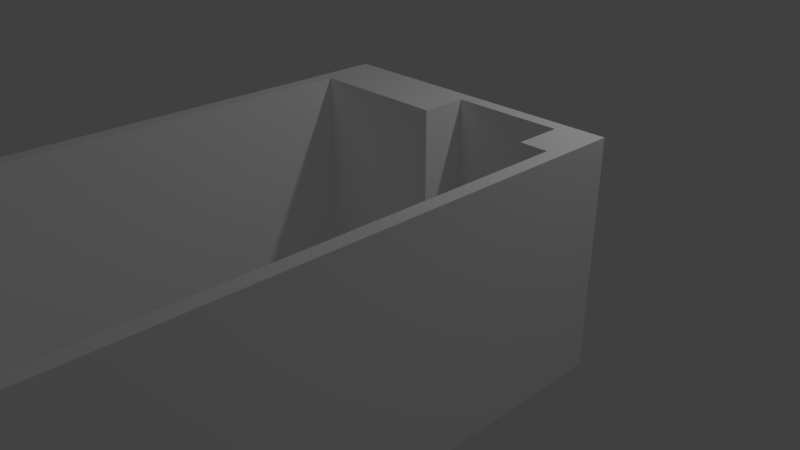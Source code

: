# Source: walls.blend  (saved by Blender 2.78.0; exported with 4.5.12 LTS)
import bpy
from mathutils import Matrix  # noqa: F401  (used for matrix-valued properties, if any)

bpy.ops.wm.read_factory_settings(use_empty=True)
scene = bpy.context.scene
scene.name = 'Scene'

# ---- collections
col_collection_1 = bpy.data.collections.new('Collection 1'); scene.collection.children.link(col_collection_1)

# ---- materials (node trees are filled in below, after node groups)
mat_material_003 = bpy.data.materials.new('Material.003')
mat_material_003.alpha_threshold = 0.0
mat_material_003.use_transparent_shadow = False
mat_material_003.diffuse_color = (1.0, 1.0, 1.0, 1.0)
mat_material_003.roughness = 0.5
mat_material_003.specular_intensity = 0.0

# ---- material node trees

# ---- world
world_world = bpy.data.worlds.new('World'); scene.world = world_world
world_world.color = (0.05088, 0.05088, 0.05088)
world_world.use_sun_shadow = False
world_world.sun_shadow_jitter_overblur = 0.0
world_world.cycles.sampling_method = 'MANUAL'

# ---- cameras
cam_camera = bpy.data.cameras.new('Camera')
cam_camera.clip_end = 100.0
cam_camera.lens = 35.0
cam_camera.sensor_width = 32.0
cam_camera.sensor_height = 18.0
cam_camera.ortho_scale = 7.314
cam_camera.dof.focus_distance = 0.0
cam_camera.dof.aperture_fstop = 128.0

# ---- lights
light_lamp = bpy.data.lights.new('Lamp', 'POINT')
light_lamp.transmission_factor = 0.0
light_lamp.cutoff_distance = 30.0
light_lamp.energy = 100.0
light_lamp.shadow_buffer_clip_start = 1.001
light_lamp.shadow_soft_size = 0.1
light_lamp.shadow_maximum_resolution = 0.006
light_lamp.use_absolute_resolution = True

# ---- meshes
me_walls_002 = bpy.data.meshes.new('Walls.002')
me_walls_002.from_pydata([(0.15, -0.65, 4.633e-08), (1.65, -0.65, 4.633e-08), (0.15, -0.65, 2.5), (1.65, -0.65, 2.5), (0.15, -6.65, 4.633e-08), (0.15, -6.65, 2.5), (0.75, -6.65, 4.633e-08), (0.75, -6.65, 2.5), (0.9, -7.55, 4.633e-08), (0.9, -7.55, 2.5), (2.4, -7.55, 4.633e-08), (2.4, -7.55, 2.5), (2.55, -6.65, 4.633e-08), (2.55, -6.65, 2.5), (3.15, -6.65, 4.633e-08), (3.15, -6.65, 2.5), (3.15, -0.65, 4.633e-08), (3.15, -0.65, 2.5), (2.85, -0.65, 4.633e-08), (2.85, -0.65, 2.5), (2.85, -0.15, 4.633e-08), (2.85, -0.15, 2.5), (1.65, -0.15, 4.633e-08), (1.65, -0.15, 2.5), (3.3, -1.907e-06, 4.633e-08), (0.0, -1.907e-06, 4.633e-08), (3.3, -1.907e-06, 2.5), (0.0, -1.907e-06, 2.5), (3.3, -6.8, 4.633e-08), (3.3, -6.8, 2.5), (2.7, -6.8, 4.633e-08), (2.7, -6.8, 2.5), (2.55, -7.7, 4.633e-08), (2.55, -7.7, 2.5), (0.75, -7.7, 4.633e-08), (0.75, -7.7, 2.5), (0.6, -6.8, 4.633e-08), (0.6, -6.8, 2.5), (0.0, -6.8, 4.633e-08), (0.0, -6.8, 2.5)], [], [(0, 1, 2), (2, 1, 3), (4, 0, 5), (5, 0, 2), (6, 4, 7), (7, 4, 5), (8, 6, 9), (9, 6, 7), (10, 8, 11), (11, 8, 9), (12, 10, 13), (13, 10, 11), (14, 12, 15), (15, 12, 13), (16, 14, 17), (17, 14, 15), (18, 16, 19), (19, 16, 17), (20, 18, 21), (21, 18, 19), (22, 20, 23), (23, 20, 21), (1, 22, 3), (3, 22, 23), (24, 25, 26), (26, 25, 27), (28, 24, 29), (29, 24, 26), (30, 28, 31), (31, 28, 29), (32, 30, 33), (33, 30, 31), (34, 32, 35), (35, 32, 33), (36, 34, 37), (37, 34, 35), (38, 36, 39), (39, 36, 37), (25, 38, 27), (27, 38, 39), (3, 23, 2), (2, 23, 27), (2, 27, 39), (27, 23, 26), (26, 23, 21), (26, 21, 17), (17, 21, 19), (26, 17, 29), (29, 17, 15), (29, 15, 31), (31, 15, 13), (31, 13, 11), (31, 11, 33), (33, 11, 9), (33, 9, 35), (35, 9, 37), (37, 9, 7), (37, 7, 5), (37, 5, 39), (39, 5, 2), (1, 0, 22), (22, 0, 25), (22, 25, 24), (25, 0, 38), (38, 0, 4), (38, 4, 36), (36, 4, 6), (36, 6, 8), (36, 8, 34), (34, 8, 10), (34, 10, 32), (32, 10, 30), (30, 10, 12), (30, 12, 14), (30, 14, 28), (28, 14, 16), (28, 16, 24), (24, 16, 20), (24, 20, 22), (16, 18, 20)])
me_walls_002.materials.append(mat_material_003)
me_walls_002.use_remesh_preserve_volume = False
me_walls_002.use_remesh_preserve_attributes = False
me_walls_002.use_mirror_vertex_groups = False
me_walls_002.update()

# ---- objects
ob_walls = bpy.data.objects.new('Walls', me_walls_002)
ob_lamp = bpy.data.objects.new('Lamp', light_lamp)
ob_camera = bpy.data.objects.new('Camera', cam_camera)

# ---- transforms, parenting, visibility, modifiers, constraints
ob_walls.location = (0.0, 0.0, 0.0)
ob_walls.lineart.crease_threshold = 0.0
ob_lamp.location = (4.076, 1.005, 5.904)
ob_lamp.rotation_euler = (0.6503, 0.05522, 1.866)
ob_lamp.lock_rotations_4d = False
ob_lamp.empty_display_type = 'ARROWS'
ob_lamp.color = (0.0, 0.0, 0.0, 0.0)
ob_lamp.lineart.crease_threshold = 0.0
ob_camera.location = (7.481, -6.508, 5.344)
ob_camera.rotation_euler = (1.109, 0.0, 0.8149)
ob_camera.lock_rotations_4d = False
ob_camera.empty_display_type = 'ARROWS'
ob_camera.color = (0.0, 0.0, 0.0, 0.0)
ob_camera.display_type = 'WIRE'
ob_camera.lineart.crease_threshold = 0.0

# ---- collection membership
col_collection_1.objects.link(ob_walls)
col_collection_1.objects.link(ob_lamp)
col_collection_1.objects.link(ob_camera)

# ---- scene / render settings (as saved in the file)
scene.camera = ob_camera
scene.frame_start = 1; scene.frame_end = 250; scene.frame_set(1)
scene.render.engine = 'BLENDER_EEVEE_NEXT'
scene.render.resolution_percentage = 50
scene.render.dither_intensity = 0.0
scene.cycles.use_denoising = False
scene.cycles.samples = 128
scene.cycles.sampling_pattern = 'TABULATED_SOBOL'
scene.cycles.light_sampling_threshold = 0.0
scene.cycles.use_adaptive_sampling = False
scene.cycles.use_light_tree = False
scene.cycles.blur_glossy = 0.0
scene.cycles.sample_clamp_indirect = 0.0
scene.view_settings.view_transform = 'Standard'
bpy.context.view_layer.update()
